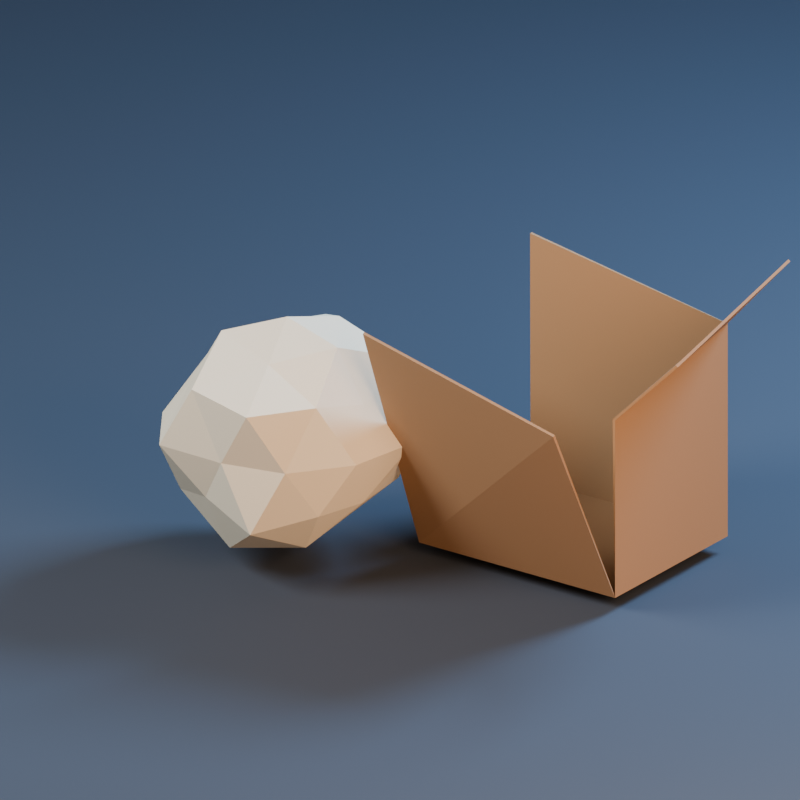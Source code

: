 # Source: PaperCardboard_Final.blend  (saved by Blender 5.2.45; exported with 4.5.12 LTS)
import bpy
from mathutils import Matrix  # noqa: F401  (used for matrix-valued properties, if any)

bpy.ops.wm.read_factory_settings(use_empty=True)
scene = bpy.context.scene
scene.name = 'Scene'

# ---- collections
col_collection = bpy.data.collections.new('Collection'); scene.collection.children.link(col_collection)

# ---- materials (node trees are filled in below, after node groups)
mat_recycling_paper = bpy.data.materials.new('Recycling_Paper')
mat_recycling_paper.diffuse_color = (0.68, 0.57, 0.4, 1.0)
mat_recycling_cardboard = bpy.data.materials.new('Recycling_Cardboard')
mat_recycling_cardboard.diffuse_color = (0.31, 0.16, 0.066, 1.0)
mat_preview_only_floor_002 = bpy.data.materials.new('PREVIEW_ONLY_Floor.002')
mat_preview_only_floor_002.diffuse_color = (0.024, 0.031, 0.044, 1.0)

# ---- material node trees
mat_recycling_paper.use_nodes = True; mat_recycling_paper.node_tree.nodes.clear()
_N = mat_recycling_paper.node_tree.nodes; _L = mat_recycling_paper.node_tree.links
n0 = _N.new('ShaderNodeBsdfPrincipled'); n0.name = 'Principled BSDF'; n0.location = (-200, 100)
n0.inputs[0].default_value = (0.68, 0.57, 0.4, 1.0)
n0.inputs[2].default_value = 0.95
n0.inputs[10].default_value = 0.005
n0.inputs[27].default_value = (0.68, 0.57, 0.4, 1.0)
n1 = _N.new('ShaderNodeOutputMaterial'); n1.name = 'Material Output'; n1.location = (200, 100)
_L.new(n0.outputs[0], n1.inputs[0])
n1.is_active_output = True
mat_recycling_cardboard.use_nodes = True; mat_recycling_cardboard.node_tree.nodes.clear()
_N = mat_recycling_cardboard.node_tree.nodes; _L = mat_recycling_cardboard.node_tree.links
n0 = _N.new('ShaderNodeBsdfPrincipled'); n0.name = 'Principled BSDF'; n0.location = (-200, 100)
n0.inputs[0].default_value = (0.31, 0.16, 0.066, 1.0)
n0.inputs[2].default_value = 0.9
n0.inputs[10].default_value = 0.005
n0.inputs[27].default_value = (0.31, 0.16, 0.066, 1.0)
n1 = _N.new('ShaderNodeOutputMaterial'); n1.name = 'Material Output'; n1.location = (200, 100)
_L.new(n0.outputs[0], n1.inputs[0])
n1.is_active_output = True
mat_preview_only_floor_002.use_nodes = True; mat_preview_only_floor_002.node_tree.nodes.clear()
_N = mat_preview_only_floor_002.node_tree.nodes; _L = mat_preview_only_floor_002.node_tree.links
n0 = _N.new('ShaderNodeBsdfPrincipled'); n0.name = 'Principled BSDF'; n0.location = (-200, 100)
n0.inputs[0].default_value = (0.024, 0.031, 0.044, 1.0)
n0.inputs[2].default_value = 0.85
n0.inputs[10].default_value = 0.005
n0.inputs[27].default_value = (0.024, 0.031, 0.044, 1.0)
n1 = _N.new('ShaderNodeOutputMaterial'); n1.name = 'Material Output'; n1.location = (200, 100)
_L.new(n0.outputs[0], n1.inputs[0])
n1.is_active_output = True

# ---- world
world_world = bpy.data.worlds.new('World'); scene.world = world_world
world_world.use_nodes = True; world_world.node_tree.nodes.clear()
_N = world_world.node_tree.nodes; _L = world_world.node_tree.links
n0 = _N.new('ShaderNodeOutputWorld'); n0.name = 'World Output'; n0.location = (200, 100)
n1 = _N.new('ShaderNodeBackground'); n1.name = 'Background'; n1.location = (-200, 100)
n1.inputs[0].default_value = (0.075, 0.095, 0.14, 1.0)
n1.inputs[1].default_value = 0.35
_L.new(n1.outputs[0], n0.inputs[0])
n0.is_active_output = True
world_world.color = (0.05088, 0.05088, 0.05088)
world_world.sun_shadow_jitter_overblur = 0.0

# ---- cameras
cam_preview_camera_002 = bpy.data.cameras.new('PREVIEW_Camera.002')
cam_preview_camera_002.type = 'ORTHO'
cam_preview_camera_002.ortho_scale = 0.4144

# ---- lights
light_preview_key_002 = bpy.data.lights.new('PREVIEW_Key.002', 'AREA')
light_preview_key_002.color = (0.82, 0.9, 1.0)
light_preview_key_002.energy = 26.33
light_preview_key_002.shape = 'DISK'
light_preview_key_002.size = 0.54
light_preview_fill_002 = bpy.data.lights.new('PREVIEW_Fill.002', 'AREA')
light_preview_fill_002.color = (1.0, 0.66, 0.43)
light_preview_fill_002.energy = 13.16
light_preview_fill_002.shape = 'DISK'
light_preview_fill_002.size = 0.495
light_preview_rim_002 = bpy.data.lights.new('PREVIEW_Rim.002', 'AREA')
light_preview_rim_002.color = (0.32, 0.6, 1.0)
light_preview_rim_002.energy = 36.45
light_preview_rim_002.shape = 'DISK'
light_preview_rim_002.size = 0.36

# ---- meshes
me_icosphere = bpy.data.meshes.new('Icosphere')
me_icosphere.from_pydata([(-0.052, -0.028, 5.246e-05), (-0.007694, -0.06168, 0.0362), (-0.06766, -0.07841, 0.03827), (-0.1154, -0.028, 0.03183), (-0.06695, 0.02012, 0.03944), (-0.005867, 0.007064, 0.03505), (-0.03225, -0.0916, 0.09645), (-0.09218, -0.05854, 0.08921), (-0.09886, 0.007616, 0.09341), (-0.03377, 0.03071, 0.09396), (-0.003032, -0.028, 0.08886), (-0.052, -0.028, 0.1263), (-0.06299, -0.0634, 0.005552), (-0.0253, -0.04829, 0.009788), (-0.0341, -0.08563, 0.02765), (-0.003501, -0.028, 0.03356), (-0.02708, -0.009059, 0.01339), (-0.0815, -0.028, 0.01553), (-0.09592, -0.06138, 0.02993), (-0.06369, 0.009643, 0.001841), (-0.09705, 0.006242, 0.02905), (-0.03385, 0.03044, 0.02714), (0.006425, -0.04786, 0.064), (0.01315, -0.005856, 0.064), (-0.052, -0.08651, 0.064), (-0.01695, -0.07847, 0.064), (-0.1158, -0.04969, 0.064), (-0.09203, -0.08564, 0.064), (-0.08855, 0.02462, 0.064), (-0.1049, -0.01001, 0.064), (-0.01723, 0.02206, 0.064), (-0.052, 0.03272, 0.064), (-0.0111, -0.05909, 0.09573), (-0.07033, -0.08702, 0.1012), (-0.1012, -0.028, 0.09488), (-0.07073, 0.03229, 0.102), (-0.003071, 0.009189, 0.102), (-0.04306, -0.05678, 0.1115), (-0.01975, -0.028, 0.117), (-0.07902, -0.04854, 0.1189), (-0.07514, -0.01041, 0.111), (-0.04189, 0.004552, 0.1178), (0.005, 0.01, 0.0), (0.13, 0.01, 0.0), (0.13, 0.11, 0.0), (0.005, 0.11, 0.0), (0.13, 0.11, 0.12), (0.005, 0.11, 0.14), (0.13, 0.01, 0.1), (0.13, -0.045, 0.11), (0.005, -0.04, 0.135), (0.17, 0.11, 0.165), (0.17, 0.01, 0.14), (0.005052, 0.01082, 0.001252), (0.1293, 0.01072, 0.001091), (0.1291, 0.1091, 0.000866), (0.005, 0.1089, 0.001061), (0.1289, 0.1091, 0.1205), (0.005, 0.1085, 0.14), (0.1286, 0.00989, 0.1005), (0.1301, -0.04362, 0.1106), (0.005087, -0.03862, 0.1356), (0.1689, 0.1098, 0.166), (0.1689, 0.009771, 0.141)], [], [(0, 13, 12), (1, 13, 15), (0, 12, 17), (0, 17, 19), (0, 19, 16), (1, 15, 22), (2, 14, 24), (3, 18, 26), (4, 20, 28), (5, 21, 30), (1, 22, 25), (2, 24, 27), (3, 26, 29), (4, 28, 31), (5, 30, 23), (6, 32, 37), (7, 33, 39), (8, 34, 40), (9, 35, 41), (10, 36, 38), (38, 41, 11), (38, 36, 41), (36, 9, 41), (41, 40, 11), (41, 35, 40), (35, 8, 40), (40, 39, 11), (40, 34, 39), (34, 7, 39), (39, 37, 11), (39, 33, 37), (33, 6, 37), (37, 38, 11), (37, 32, 38), (32, 10, 38), (23, 36, 10), (23, 30, 36), (30, 9, 36), (31, 35, 9), (31, 28, 35), (28, 8, 35), (29, 34, 8), (29, 26, 34), (26, 7, 34), (27, 33, 7), (27, 24, 33), (24, 6, 33), (25, 32, 6), (25, 22, 32), (22, 10, 32), (30, 31, 9), (30, 21, 31), (21, 4, 31), (28, 29, 8), (28, 20, 29), (20, 3, 29), (26, 27, 7), (26, 18, 27), (18, 2, 27), (24, 25, 6), (24, 14, 25), (14, 1, 25), (22, 23, 10), (22, 15, 23), (15, 5, 23), (16, 21, 5), (16, 19, 21), (19, 4, 21), (19, 20, 4), (19, 17, 20), (17, 3, 20), (17, 18, 3), (17, 12, 18), (12, 2, 18), (15, 16, 5), (15, 13, 16), (13, 0, 16), (12, 14, 2), (12, 13, 14), (13, 1, 14), (45, 43, 42), (45, 46, 44), (44, 48, 43), (42, 49, 50), (46, 52, 48), (53, 55, 56), (56, 57, 58), (59, 55, 54), (53, 60, 54), (63, 57, 59), (42, 56, 45), (47, 56, 58), (47, 57, 46), (48, 54, 43), (50, 53, 42), (49, 54, 60), (50, 60, 61), (48, 63, 59), (46, 62, 51), (51, 63, 52), (45, 44, 43), (45, 47, 46), (44, 46, 48), (42, 43, 49), (46, 51, 52), (53, 54, 55), (56, 55, 57), (59, 57, 55), (53, 61, 60), (63, 62, 57), (42, 53, 56), (47, 45, 56), (47, 58, 57), (48, 59, 54), (50, 61, 53), (49, 43, 54), (50, 49, 60), (48, 52, 63), (46, 57, 62), (51, 62, 63)])
me_icosphere.polygons.foreach_set('material_index', [0, 0, 0, 0, 0, 0, 0, 0, 0, 0, 0, 0, 0, 0, 0, 0, 0, 0, 0, 0, 0, 0, 0, 0, 0, 0, 0, 0, 0, 0, 0, 0, 0, 0, 0, 0, 0, 0, 0, 0, 0, 0, 0, 0, 0, 0, 0, 0, 0, 0, 0, 0, 0, 0, 0, 0, 0, 0, 0, 0, 0, 0, 0, 0, 0, 0, 0, 0, 0, 0, 0, 0, 0, 0, 0, 0, 0, 0, 0, 0, 1, 1, 1, 1, 1, 1, 1, 1, 1, 1, 1, 1, 1, 1, 1, 1, 1, 1, 1, 1, 1, 1, 1, 1, 1, 1, 1, 1, 1, 1, 1, 1, 1, 1, 1, 1, 1, 1, 1, 1])
_uv = me_icosphere.uv_layers.new(name='UVMap')
_uv.uv.foreach_set('vector', [0.1818, 0.0, 0.2273, 0.07873, 0.1364, 0.07873, 0.2727, 0.1575, 0.3182, 0.07873, 0.3636, 0.1575, 0.9091, 0.0, 0.9545, 0.07873, 0.8636, 0.07873, 0.7273, 0.0, 0.7727, 0.07873, 0.6818, 0.07873, 0.5455, 0.0, 0.5909, 0.07873, 0.5, 0.07873, 0.2727, 0.1575, 0.3636, 0.1575, 0.3182, 0.2362, 0.09091, 0.1575, 0.1818, 0.1575, 0.1364, 0.2362, 0.8182, 0.1575, 0.9091, 0.1575, 0.8636, 0.2362, 0.6364, 0.1575, 0.7273, 0.1575, 0.6818, 0.2362, 0.4545, 0.1575, 0.5455, 0.1575, 0.5, 0.2362, 0.2727, 0.1575, 0.3182, 0.2362, 0.2273, 0.2362, 0.09091, 0.1575, 0.1364, 0.2362, 0.04546, 0.2362, 0.8182, 0.1575, 0.8636, 0.2362, 0.7727, 0.2362, 0.6364, 0.1575, 0.6818, 0.2362, 0.5909, 0.2362, 0.4545, 0.1575, 0.5, 0.2362, 0.4091, 0.2362, 0.1818, 0.3149, 0.2727, 0.3149, 0.2273, 0.3937, 0.0, 0.3149, 0.09091, 0.3149, 0.04546, 0.3937, 0.7273, 0.3149, 0.8182, 0.3149, 0.7727, 0.3937, 0.5455, 0.3149, 0.6364, 0.3149, 0.5909, 0.3937, 0.3636, 0.3149, 0.4545, 0.3149, 0.4091, 0.3937, 0.4091, 0.3937, 0.5, 0.3937, 0.4545, 0.4724, 0.4091, 0.3937, 0.4545, 0.3149, 0.5, 0.3937, 0.4545, 0.3149, 0.5455, 0.3149, 0.5, 0.3937, 0.5909, 0.3937, 0.6818, 0.3937, 0.6364, 0.4724, 0.5909, 0.3937, 0.6364, 0.3149, 0.6818, 0.3937, 0.6364, 0.3149, 0.7273, 0.3149, 0.6818, 0.3937, 0.7727, 0.3937, 0.8636, 0.3937, 0.8182, 0.4724, 0.7727, 0.3937, 0.8182, 0.3149, 0.8636, 0.3937, 0.8182, 0.3149, 0.9091, 0.3149, 0.8636, 0.3937, 0.04546, 0.3937, 0.1364, 0.3937, 0.09091, 0.4724, 0.04546, 0.3937, 0.09091, 0.3149, 0.1364, 0.3937, 0.09091, 0.3149, 0.1818, 0.3149, 0.1364, 0.3937, 0.2273, 0.3937, 0.3182, 0.3937, 0.2727, 0.4724, 0.2273, 0.3937, 0.2727, 0.3149, 0.3182, 0.3937, 0.2727, 0.3149, 0.3636, 0.3149, 0.3182, 0.3937, 0.4091, 0.2362, 0.4545, 0.3149, 0.3636, 0.3149, 0.4091, 0.2362, 0.5, 0.2362, 0.4545, 0.3149, 0.5, 0.2362, 0.5455, 0.3149, 0.4545, 0.3149, 0.5909, 0.2362, 0.6364, 0.3149, 0.5455, 0.3149, 0.5909, 0.2362, 0.6818, 0.2362, 0.6364, 0.3149, 0.6818, 0.2362, 0.7273, 0.3149, 0.6364, 0.3149, 0.7727, 0.2362, 0.8182, 0.3149, 0.7273, 0.3149, 0.7727, 0.2362, 0.8636, 0.2362, 0.8182, 0.3149, 0.8636, 0.2362, 0.9091, 0.3149, 0.8182, 0.3149, 0.04546, 0.2362, 0.09091, 0.3149, 0.0, 0.3149, 0.04546, 0.2362, 0.1364, 0.2362, 0.09091, 0.3149, 0.1364, 0.2362, 0.1818, 0.3149, 0.09091, 0.3149, 0.2273, 0.2362, 0.2727, 0.3149, 0.1818, 0.3149, 0.2273, 0.2362, 0.3182, 0.2362, 0.2727, 0.3149, 0.3182, 0.2362, 0.3636, 0.3149, 0.2727, 0.3149, 0.5, 0.2362, 0.5909, 0.2362, 0.5455, 0.3149, 0.5, 0.2362, 0.5455, 0.1575, 0.5909, 0.2362, 0.5455, 0.1575, 0.6364, 0.1575, 0.5909, 0.2362, 0.6818, 0.2362, 0.7727, 0.2362, 0.7273, 0.3149, 0.6818, 0.2362, 0.7273, 0.1575, 0.7727, 0.2362, 0.7273, 0.1575, 0.8182, 0.1575, 0.7727, 0.2362, 0.8636, 0.2362, 0.9545, 0.2362, 0.9091, 0.3149, 0.8636, 0.2362, 0.9091, 0.1575, 0.9545, 0.2362, 0.9091, 0.1575, 1.0, 0.1575, 0.9545, 0.2362, 0.1364, 0.2362, 0.2273, 0.2362, 0.1818, 0.3149, 0.1364, 0.2362, 0.1818, 0.1575, 0.2273, 0.2362, 0.1818, 0.1575, 0.2727, 0.1575, 0.2273, 0.2362, 0.3182, 0.2362, 0.4091, 0.2362, 0.3636, 0.3149, 0.3182, 0.2362, 0.3636, 0.1575, 0.4091, 0.2362, 0.3636, 0.1575, 0.4545, 0.1575, 0.4091, 0.2362, 0.5, 0.07873, 0.5455, 0.1575, 0.4545, 0.1575, 0.5, 0.07873, 0.5909, 0.07873, 0.5455, 0.1575, 0.5909, 0.07873, 0.6364, 0.1575, 0.5455, 0.1575, 0.6818, 0.07873, 0.7273, 0.1575, 0.6364, 0.1575, 0.6818, 0.07873, 0.7727, 0.07873, 0.7273, 0.1575, 0.7727, 0.07873, 0.8182, 0.1575, 0.7273, 0.1575, 0.8636, 0.07873, 0.9091, 0.1575, 0.8182, 0.1575, 0.8636, 0.07873, 0.9545, 0.07873, 0.9091, 0.1575, 0.9545, 0.07873, 1.0, 0.1575, 0.9091, 0.1575, 0.3636, 0.1575, 0.4091, 0.07873, 0.4545, 0.1575, 0.3636, 0.1575, 0.3182, 0.07873, 0.4091, 0.07873, 0.3182, 0.07873, 0.3636, 0.0, 0.4091, 0.07873, 0.1364, 0.07873, 0.1818, 0.1575, 0.09091, 0.1575, 0.1364, 0.07873, 0.2273, 0.07873, 0.1818, 0.1575, 0.2273, 0.07873, 0.2727, 0.1575, 0.1818, 0.1575, 0.0, 0.0, 0.0, 0.0, 0.0, 0.0, 0.0, 0.0, 0.0, 0.0, 0.0, 0.0, 0.0, 0.0, 0.0, 0.0, 0.0, 0.0, 0.0, 0.0, 0.0, 0.0, 0.0, 0.0, 0.0, 0.0, 0.0, 0.0, 0.0, 0.0, 0.0, 0.0, 0.0, 0.0, 0.0, 0.0, 0.0, 0.0, 0.0, 0.0, 0.0, 0.0, 0.0, 0.0, 0.0, 0.0, 0.0, 0.0, 0.0, 0.0, 0.0, 0.0, 0.0, 0.0, 0.0, 0.0, 0.0, 0.0, 0.0, 0.0, 0.0, 0.0, 0.0, 0.0, 0.0, 0.0, 0.0, 0.0, 0.0, 0.0, 0.0, 0.0, 0.0, 0.0, 0.0, 0.0, 0.0, 0.0, 0.0, 0.0, 0.0, 0.0, 0.0, 0.0, 0.0, 0.0, 0.0, 0.0, 0.0, 0.0, 0.0, 0.0, 0.0, 0.0, 0.0, 0.0, 0.0, 0.0, 0.0, 0.0, 0.0, 0.0, 0.0, 0.0, 0.0, 0.0, 0.0, 0.0, 0.0, 0.0, 0.0, 0.0, 0.0, 0.0, 0.0, 0.0, 0.0, 0.0, 0.0, 0.0, 0.0, 0.0, 0.0, 0.0, 0.0, 0.0, 0.0, 0.0, 0.0, 0.0, 0.0, 0.0, 0.0, 0.0, 0.0, 0.0, 0.0, 0.0, 0.0, 0.0, 0.0, 0.0, 0.0, 0.0, 0.0, 0.0, 0.0, 0.0, 0.0, 0.0, 0.0, 0.0, 0.0, 0.0, 0.0, 0.0, 0.0, 0.0, 0.0, 0.0, 0.0, 0.0, 0.0, 0.0, 0.0, 0.0, 0.0, 0.0, 0.0, 0.0, 0.0, 0.0, 0.0, 0.0, 0.0, 0.0, 0.0, 0.0, 0.0, 0.0, 0.0, 0.0, 0.0, 0.0, 0.0, 0.0, 0.0, 0.0, 0.0, 0.0, 0.0, 0.0, 0.0, 0.0, 0.0, 0.0, 0.0, 0.0, 0.0, 0.0, 0.0, 0.0, 0.0, 0.0, 0.0, 0.0, 0.0, 0.0, 0.0, 0.0, 0.0, 0.0, 0.0, 0.0, 0.0, 0.0, 0.0, 0.0, 0.0, 0.0, 0.0, 0.0, 0.0, 0.0, 0.0, 0.0, 0.0, 0.0, 0.0, 0.0, 0.0, 0.0, 0.0, 0.0, 0.0, 0.0, 0.0, 0.0, 0.0, 0.0])
me_icosphere.materials.append(mat_recycling_paper)
me_icosphere.materials.append(mat_recycling_cardboard)
me_icosphere.update()
me_plane_002 = bpy.data.meshes.new('Plane.002')
me_plane_002.from_pydata([(-100.0, -100.0, 0.0), (100.0, -100.0, 0.0), (-100.0, 100.0, 0.0), (100.0, 100.0, 0.0)], [], [(0, 1, 3, 2)])
_uv = me_plane_002.uv_layers.new(name='UVMap')
_uv.uv.foreach_set('vector', [0.0, 0.0, 1.0, 0.0, 1.0, 1.0, 0.0, 1.0])
me_plane_002.materials.append(mat_preview_only_floor_002)
me_plane_002.update()

# ---- objects
ob_preview_key = bpy.data.objects.new('PREVIEW_Key', light_preview_key_002)
ob_preview_fill = bpy.data.objects.new('PREVIEW_Fill', light_preview_fill_002)
ob_preview_rim = bpy.data.objects.new('PREVIEW_Rim', light_preview_rim_002)
ob_preview_camera = bpy.data.objects.new('PREVIEW_Camera', cam_preview_camera_002)
ob_papercardboard_final = bpy.data.objects.new('PaperCardboard_Final', me_icosphere)
ob_preview_only_ground = bpy.data.objects.new('PREVIEW_ONLY_Ground', me_plane_002)

# ---- transforms, parenting, visibility, modifiers, constraints
ob_preview_key.location = (-0.495, -0.675, 0.81)
ob_preview_key.rotation_euler = (0.8556, -1.441e-09, -0.6327)
ob_preview_fill.location = (0.675, -0.315, 0.36)
ob_preview_fill.rotation_euler = (1.215, 1.34e-07, 1.134)
ob_preview_rim.location = (0.27, 0.675, 0.63)
ob_preview_rim.rotation_euler = (0.9258, 1.36e-08, 2.761)
ob_preview_camera.location = (0.5175, -0.72, 0.4635)
ob_preview_camera.rotation_euler = (1.165, -3.173e-08, 0.6232)
ob_papercardboard_final.location = (0.0, 0.0, 0.0)
ob_preview_only_ground.location = (0.0, 0.0, -0.008)

# ---- collection membership
scene.collection.objects.link(ob_preview_key)
scene.collection.objects.link(ob_preview_fill)
scene.collection.objects.link(ob_preview_rim)
scene.collection.objects.link(ob_preview_camera)
col_collection.objects.link(ob_papercardboard_final)
col_collection.objects.link(ob_preview_only_ground)

# ---- scene / render settings (as saved in the file)
scene.camera = ob_preview_camera
scene.frame_start = 1; scene.frame_end = 250; scene.frame_set(1)
scene.render.engine = 'CYCLES'
scene.render.resolution_x = 640
scene.render.resolution_y = 640
scene.render.bake_bias = 0.0
scene.render.bake_samples = 0
scene.render.compositor_device = 'GPU'
scene.cycles.samples = 12
scene.eevee.use_volume_custom_range = False
scene.eevee.fast_gi_thickness_near = 0.1
scene.eevee.fast_gi_thickness_far = 0.0
scene.eevee.ray_tracing_options.screen_trace_thickness = 0.1
scene.view_settings.exposure = -0.35
bpy.context.view_layer.update()
